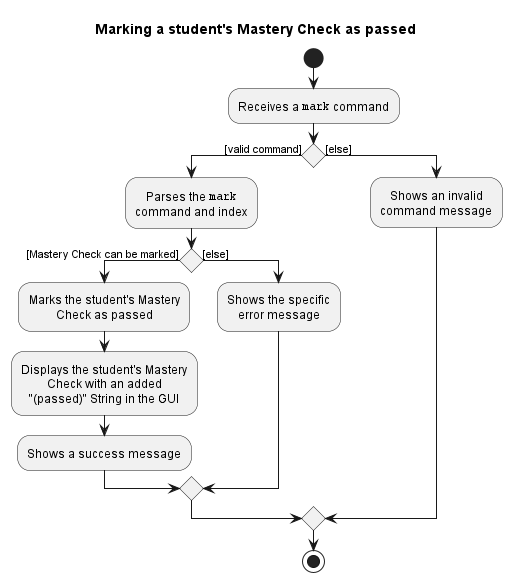

The diagram above was rendered by PlantUML. Its source (embedded in the PNG):
@startuml

!include style.puml
title Marking a student's Mastery Check as passed

start

:Receives a ""mark"" command;

if () then ([valid command])
    :Parses the ""mark""
    command and index;

    if () then ([Mastery Check can be marked])

    :Marks the student's Mastery
    Check as passed;

    :Displays the student's Mastery
    Check with an added
    "(passed)" String in the GUI;

    :Shows a success message;

    else ([else])

    :Shows the specific
    error message;

    endif

else ([else])

    :Shows an invalid
    command message;

endif

stop

@enduml